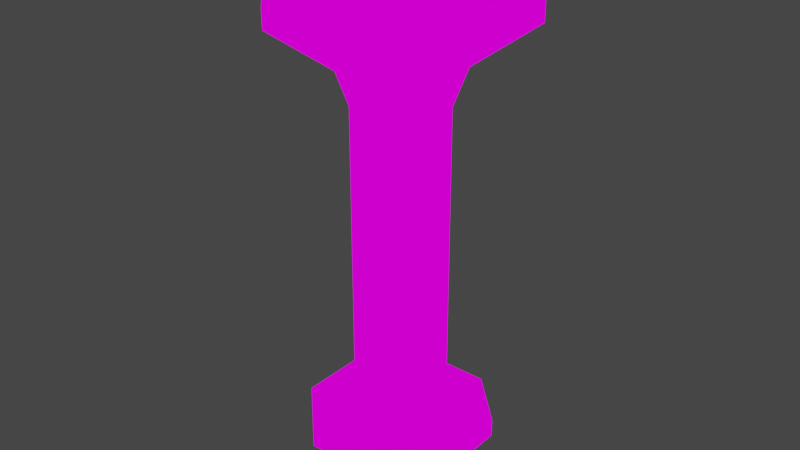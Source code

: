 # Source: holding_pillar.blend  (saved by Blender 2.92.15; exported with 4.5.12 LTS)
import bpy
from mathutils import Matrix  # noqa: F401  (used for matrix-valued properties, if any)

bpy.ops.wm.read_factory_settings(use_empty=True)
scene = bpy.context.scene
scene.name = 'Scene'

# ---- collections
col_collection = bpy.data.collections.new('Collection'); scene.collection.children.link(col_collection)

# ---- images (referenced by path relative to the original .blend; pixels are not part of the script)
import os
ASSET_DIR = os.environ.get("B2B_ASSET_DIR", "")  # directory of the original .blend (textures are referenced by path, not embedded)
HERE = os.path.dirname(os.path.abspath(__file__))  # packed textures are extracted next to this script under _unpacked/

def load_image(name, relpath, width, height, colorspace="sRGB"):
    """Load a texture the original file referenced (path relative to the .blend, or extracted next to this script)."""
    p = next((c for c in (os.path.join(HERE, relpath), os.path.join(ASSET_DIR, relpath)) if relpath and os.path.exists(c)), "")
    if p:
        img = bpy.data.images.load(p, check_existing=True)
        img.name = name
    else:  # same state as the original file: an image datablock whose file is absent (Cycles renders it pink)
        img = bpy.data.images.new(name, width, height)
        img.source = "FILE"
        img.filepath = "//" + (relpath or name)
    img.colorspace_settings.name = colorspace
    return img
img_pillar_uv_png = load_image('pillar uv.png', 'pillar uv.png', 1024, 1024, 'sRGB')

# ---- materials (node trees are filled in below, after node groups)
mat_mat_pillar = bpy.data.materials.new('mat_pillar')
mat_mat_pillar.use_transparent_shadow = False

# ---- material node trees
mat_mat_pillar.use_nodes = True; mat_mat_pillar.node_tree.nodes.clear()
_N = mat_mat_pillar.node_tree.nodes; _L = mat_mat_pillar.node_tree.links
n0 = _N.new('ShaderNodeOutputMaterial'); n0.name = 'Material Output'; n0.location = (300, 300)
n1 = _N.new('ShaderNodeEmission'); n1.name = 'Emission'; n1.location = (10, 300)
n2 = _N.new('ShaderNodeTexImage'); n2.name = 'Image Texture'; n2.location = (-280, 280)
n2.image = img_pillar_uv_png
n2.interpolation = 'Closest'
_L.new(n1.outputs[0], n0.inputs[0])
_L.new(n2.outputs[0], n1.inputs[0])
n0.is_active_output = True

# ---- world
world_world = bpy.data.worlds.new('World'); scene.world = world_world
world_world.use_nodes = True; world_world.node_tree.nodes.clear()
_N = world_world.node_tree.nodes; _L = world_world.node_tree.links
n0 = _N.new('ShaderNodeOutputWorld'); n0.name = 'World Output'; n0.location = (300, 300)
n1 = _N.new('ShaderNodeBackground'); n1.name = 'Background'; n1.location = (10, 300)
n1.inputs[0].default_value = (0.05088, 0.05088, 0.05088, 1.0)
_L.new(n1.outputs[0], n0.inputs[0])
n0.is_active_output = True
world_world.color = (0.05088, 0.05088, 0.05088)
world_world.use_sun_shadow = False
world_world.sun_shadow_jitter_overblur = 0.0

# ---- meshes
me_cylinder_001 = bpy.data.meshes.new('Cylinder.001')
me_cylinder_001.from_pydata([(-0.005803, 0.476, 0.5625), (-0.005803, 0.476, 3.438), (0.3407, 0.3324, 0.5625), (0.3407, 0.3324, 3.438), (0.476, 0.005803, 0.5625), (0.476, 0.005803, 3.438), (0.3324, -0.3407, 0.5625), (0.3324, -0.3407, 3.438), (0.005803, -0.476, 0.5625), (0.005803, -0.476, 3.438), (-0.3407, -0.3324, 0.5625), (-0.3407, -0.3324, 3.438), (-0.476, -0.005803, 0.5625), (-0.476, -0.005803, 3.438), (-0.3324, 0.3407, 0.5625), (-0.3324, 0.3407, 3.438), (-0.01571, 0.6154, 0.1875), (0.4462, 0.424, 0.1875), (0.4462, 0.424, 3.812), (-0.01571, 0.6154, 3.812), (0.6154, 0.01571, 0.1875), (0.6154, 0.01571, 3.812), (0.424, -0.4462, 0.1875), (0.424, -0.4462, 3.812), (0.01571, -0.6154, 0.1875), (0.01571, -0.6154, 3.812), (-0.4462, -0.424, 0.1875), (-0.4462, -0.424, 3.812), (-0.6154, -0.01571, 0.1875), (-0.6154, -0.01571, 3.812), (-0.424, 0.4462, 0.1875), (-0.424, 0.4462, 3.812), (-0.01161, 0.9519, 0.1875), (0.6813, 0.6649, 0.1875), (0.9519, 0.01161, 0.1875), (0.6649, -0.6813, 0.1875), (0.01161, -0.9519, 0.1875), (-0.6813, -0.6649, 0.1875), (-0.9519, -0.01161, 0.1875), (-0.6649, 0.6813, 0.1875), (-0.01161, 0.9519, 0.0), (0.6813, 0.6649, 0.0), (0.9519, 0.01161, 0.0), (0.6649, -0.6813, 0.0), (0.01161, -0.9519, 0.0), (-0.6813, -0.6649, 0.0), (-0.9519, -0.01161, 0.0), (-0.6649, 0.6813, 0.0), (0.8925, 0.848, 4.25), (-0.03142, 1.231, 4.25), (1.231, 0.03142, 4.25), (0.848, -0.8925, 4.25), (0.03142, -1.231, 4.25), (-0.8925, -0.848, 4.25), (-1.231, -0.03142, 4.25), (-0.848, 0.8925, 4.25), (0.8925, 0.848, 4.438), (-0.03142, 1.231, 4.438), (1.231, 0.03142, 4.438), (0.848, -0.8925, 4.438), (0.03142, -1.231, 4.438), (-0.8925, -0.848, 4.438), (-1.231, -0.03142, 4.438), (-0.848, 0.8925, 4.438), (0.6813, 0.6649, 4.438), (-0.01161, 0.9519, 4.438), (0.9519, 0.01161, 4.438), (0.6649, -0.6813, 4.438), (0.01161, -0.9519, 4.438), (-0.6813, -0.6649, 4.438), (-0.9519, -0.01161, 4.438), (-0.6649, 0.6813, 4.438), (0.6813, 0.6649, 4.125), (-0.01161, 0.9519, 4.125), (0.9519, 0.01161, 4.125), (0.6649, -0.6813, 4.125), (0.01161, -0.9519, 4.125), (-0.6813, -0.6649, 4.125), (-0.9519, -0.01161, 4.125), (-0.6649, 0.6813, 4.125)], [], [(0, 1, 3, 2), (2, 3, 5, 4), (4, 5, 7, 6), (6, 7, 9, 8), (8, 9, 11, 10), (10, 11, 13, 12), (6, 8, 24, 22), (12, 13, 15, 14), (14, 15, 1, 0), (13, 11, 27, 29), (21, 18, 48, 50), (30, 16, 32, 39), (9, 7, 23, 25), (2, 4, 20, 17), (12, 14, 30, 28), (5, 3, 18, 21), (15, 13, 29, 31), (8, 10, 26, 24), (11, 9, 25, 27), (4, 6, 22, 20), (14, 0, 16, 30), (0, 2, 17, 16), (7, 5, 21, 23), (1, 15, 31, 19), (3, 1, 19, 18), (10, 12, 28, 26), (36, 37, 45, 44), (28, 30, 39, 38), (26, 28, 38, 37), (24, 26, 37, 36), (22, 24, 36, 35), (20, 22, 35, 34), (17, 20, 34, 33), (16, 17, 33, 32), (40, 41, 42, 43, 44, 45, 46, 47), (34, 35, 43, 42), (32, 33, 41, 40), (39, 32, 40, 47), (37, 38, 46, 45), (35, 36, 44, 43), (33, 34, 42, 41), (38, 39, 47, 46), (54, 53, 61, 62), (18, 19, 49, 48), (19, 31, 55, 49), (31, 29, 54, 55), (29, 27, 53, 54), (27, 25, 52, 53), (25, 23, 51, 52), (23, 21, 50, 51), (56, 57, 65, 64), (52, 51, 59, 60), (50, 48, 56, 58), (55, 54, 62, 63), (53, 52, 60, 61), (51, 50, 58, 59), (48, 49, 57, 56), (49, 55, 63, 57), (71, 70, 78, 79), (57, 63, 71, 65), (62, 61, 69, 70), (60, 59, 67, 68), (58, 56, 64, 66), (63, 62, 70, 71), (61, 60, 68, 69), (59, 58, 66, 67), (72, 73, 79, 78, 77, 76, 75, 74), (69, 68, 76, 77), (67, 66, 74, 75), (64, 65, 73, 72), (65, 71, 79, 73), (70, 69, 77, 78), (68, 67, 75, 76), (66, 64, 72, 74)])
_uv = me_cylinder_001.uv_layers.new(name='UVMap')
_uv.uv.foreach_set('vector', [0.03125, 0.4961, 0.03125, 0.6875, 0.05469, 0.6875, 0.05469, 0.4961, 0.05469, 0.4961, 0.05469, 0.6875, 0.03125, 0.6875, 0.03125, 0.4961, 0.03125, 0.4961, 0.03125, 0.6875, 0.007812, 0.6875, 0.007812, 0.4961, 0.05469, 0.7422, 0.05469, 0.9336, 0.03125, 0.9336, 0.03125, 0.7422, 0.03125, 0.7422, 0.03125, 0.9336, 0.007812, 0.9336, 0.007812, 0.7422, 0.007812, 0.7422, 0.007812, 0.9336, 0.03125, 0.9336, 0.03125, 0.7422, 0.05469, 0.7422, 0.03125, 0.7422, 0.03125, 0.7188, 0.0625, 0.7188, 0.03125, 0.7422, 0.03125, 0.9336, 0.05469, 0.9336, 0.05469, 0.7422, 0.007812, 0.4961, 0.007812, 0.6875, 0.03125, 0.6875, 0.03125, 0.4961, 0.03125, 0.9336, 0.007812, 0.9336, 0.0, 0.957, 0.03125, 0.957, 0.4844, 0.8359, 0.4727, 0.8633, 0.5039, 0.8945, 0.5273, 0.8359, 0.5703, 0.8086, 0.5977, 0.8203, 0.5977, 0.8398, 0.5547, 0.8242, 0.03125, 0.9336, 0.05469, 0.9336, 0.0625, 0.957, 0.03125, 0.957, 0.05469, 0.4961, 0.03125, 0.4961, 0.03125, 0.4727, 0.0625, 0.4727, 0.03125, 0.7422, 0.05469, 0.7422, 0.0625, 0.7188, 0.03125, 0.7188, 0.03125, 0.6875, 0.05469, 0.6875, 0.0625, 0.7109, 0.03125, 0.7109, 0.05469, 0.9336, 0.03125, 0.9336, 0.03125, 0.957, 0.0625, 0.957, 0.03125, 0.7422, 0.007812, 0.7422, 0.0, 0.7188, 0.03125, 0.7188, 0.007812, 0.9336, 0.03125, 0.9336, 0.03125, 0.957, 0.0, 0.957, 0.03125, 0.4961, 0.007812, 0.4961, 0.0, 0.4727, 0.03125, 0.4727, 0.007812, 0.4961, 0.03125, 0.4961, 0.03125, 0.4727, 0.0, 0.4727, 0.03125, 0.4961, 0.05469, 0.4961, 0.0625, 0.4727, 0.03125, 0.4727, 0.007812, 0.6875, 0.03125, 0.6875, 0.03125, 0.7109, 0.0, 0.7109, 0.03125, 0.6875, 0.007812, 0.6875, 0.0, 0.7109, 0.03125, 0.7109, 0.05469, 0.6875, 0.03125, 0.6875, 0.03125, 0.7109, 0.0625, 0.7109, 0.007812, 0.7422, 0.03125, 0.7422, 0.03125, 0.7188, 0.0, 0.7188, 0.293, 1.0, 0.2422, 1.0, 0.2422, 0.9883, 0.293, 0.9883, 0.5586, 0.7773, 0.5703, 0.8086, 0.5547, 0.8242, 0.5352, 0.7773, 0.5703, 0.7539, 0.5586, 0.7773, 0.5352, 0.7773, 0.5547, 0.7383, 0.5977, 0.7422, 0.5703, 0.7539, 0.5547, 0.7383, 0.5977, 0.7188, 0.625, 0.75, 0.5977, 0.7422, 0.5977, 0.7188, 0.6406, 0.7344, 0.6367, 0.7812, 0.625, 0.75, 0.6406, 0.7344, 0.6562, 0.7812, 0.625, 0.8047, 0.6367, 0.7812, 0.6562, 0.7812, 0.6406, 0.8203, 0.5977, 0.8203, 0.625, 0.8047, 0.6406, 0.8203, 0.5977, 0.8398, 0.2812, 0.9375, 0.3242, 0.918, 0.3438, 0.875, 0.3242, 0.832, 0.2812, 0.8164, 0.2383, 0.832, 0.2188, 0.875, 0.2383, 0.918, 0.1719, 1.0, 0.1211, 1.0, 0.1211, 0.9883, 0.1719, 0.9883, 0.1719, 1.0, 0.2266, 1.0, 0.2266, 0.9883, 0.1719, 0.9883, 0.1211, 1.0, 0.1719, 1.0, 0.1719, 0.9883, 0.1211, 0.9883, 0.2422, 1.0, 0.293, 1.0, 0.293, 0.9883, 0.2422, 0.9883, 0.3477, 1.0, 0.293, 1.0, 0.293, 0.9883, 0.3477, 0.9883, 0.2266, 1.0, 0.1719, 1.0, 0.1719, 0.9883, 0.2266, 0.9883, 0.293, 1.0, 0.3477, 1.0, 0.3477, 0.9883, 0.293, 0.9883, 0.4141, 0.9883, 0.3633, 0.9883, 0.3633, 1.0, 0.4141, 1.0, 0.4727, 0.8633, 0.4375, 0.8789, 0.4375, 0.9219, 0.5039, 0.8945, 0.4375, 0.8789, 0.4102, 0.8672, 0.3789, 0.8984, 0.4375, 0.9219, 0.4102, 0.8672, 0.3945, 0.832, 0.3516, 0.832, 0.3789, 0.8984, 0.3945, 0.832, 0.4102, 0.8047, 0.375, 0.7734, 0.3516, 0.832, 0.4102, 0.8047, 0.4414, 0.7891, 0.4414, 0.7461, 0.375, 0.7734, 0.4414, 0.7891, 0.4688, 0.8008, 0.5, 0.7695, 0.4414, 0.7461, 0.4688, 0.8008, 0.4844, 0.8359, 0.5273, 0.8359, 0.5, 0.7695, 0.4961, 0.7109, 0.4375, 0.7383, 0.4375, 0.7188, 0.4844, 0.6992, 0.4141, 0.9883, 0.4688, 0.9883, 0.4688, 1.0, 0.4141, 1.0, 0.5391, 0.9883, 0.5938, 0.9883, 0.5938, 1.0, 0.5391, 1.0, 0.4688, 0.9883, 0.4141, 0.9883, 0.4141, 1.0, 0.4688, 1.0, 0.3633, 0.9883, 0.4141, 0.9883, 0.4141, 1.0, 0.3633, 1.0, 0.4883, 0.9883, 0.5391, 0.9883, 0.5391, 1.0, 0.4883, 1.0, 0.5938, 0.9883, 0.5391, 0.9883, 0.5391, 1.0, 0.5938, 1.0, 0.5391, 0.9883, 0.4883, 0.9883, 0.4883, 1.0, 0.5391, 1.0, 0.7188, 1.0, 0.6641, 1.0, 0.6641, 0.9727, 0.7188, 0.9727, 0.4375, 0.7383, 0.3867, 0.7148, 0.3984, 0.7031, 0.4375, 0.7188, 0.3633, 0.6562, 0.3828, 0.6055, 0.3984, 0.6172, 0.3789, 0.6562, 0.4414, 0.582, 0.4922, 0.6016, 0.4805, 0.6133, 0.4414, 0.5977, 0.5195, 0.6602, 0.4961, 0.7109, 0.4844, 0.6992, 0.5, 0.6602, 0.3867, 0.7148, 0.3633, 0.6562, 0.3789, 0.6562, 0.3984, 0.7031, 0.3828, 0.6055, 0.4414, 0.582, 0.4414, 0.5977, 0.3984, 0.6172, 0.4922, 0.6016, 0.5195, 0.6602, 0.5, 0.6602, 0.4805, 0.6133, 0.1797, 0.918, 0.1367, 0.9375, 0.09375, 0.918, 0.07422, 0.875, 0.09375, 0.832, 0.1367, 0.8164, 0.1797, 0.832, 0.1992, 0.875, 0.6133, 1.0, 0.6641, 1.0, 0.6641, 0.9727, 0.6133, 0.9727, 0.0, 1.0, 0.05078, 1.0, 0.05078, 0.9727, 0.0, 0.9727, 0.1055, 1.0, 0.05078, 1.0, 0.05078, 0.9727, 0.1055, 0.9727, 0.05078, 1.0, 0.0, 1.0, 0.0, 0.9727, 0.05078, 0.9727, 0.6641, 1.0, 0.6133, 1.0, 0.6133, 0.9727, 0.6641, 0.9727, 0.6641, 1.0, 0.7188, 1.0, 0.7188, 0.9727, 0.6641, 0.9727, 0.05078, 1.0, 0.1055, 1.0, 0.1055, 0.9727, 0.05078, 0.9727])
me_cylinder_001.materials.append(mat_mat_pillar)
me_cylinder_001.use_remesh_fix_poles = True
me_cylinder_001.use_remesh_preserve_attributes = False
me_cylinder_001.use_mirror_vertex_groups = False
me_cylinder_001.use_paint_bone_selection = False
me_cylinder_001.use_paint_mask = True
me_cylinder_001.update()

# ---- objects
ob_holding_pillar = bpy.data.objects.new('holding pillar', me_cylinder_001)

# ---- transforms, parenting, visibility, modifiers, constraints
ob_holding_pillar.location = (0.0, 0.0, 0.0)
ob_holding_pillar.rotation_euler = (0.0, 0.0, 0.3927)
ob_holding_pillar.lineart.crease_threshold = 0.0

# ---- collection membership
col_collection.objects.link(ob_holding_pillar)

# ---- scene / render settings (as saved in the file)
scene.frame_start = 1; scene.frame_end = 250; scene.frame_set(42)
scene.render.engine = 'BLENDER_EEVEE_NEXT'
scene.cycles.use_denoising = False
scene.cycles.samples = 128
scene.cycles.sampling_pattern = 'TABULATED_SOBOL'
scene.cycles.use_adaptive_sampling = False
scene.cycles.use_light_tree = False
scene.view_settings.view_transform = 'Filmic'
bpy.context.view_layer.update()

# ---- added for rendering (the .blend has no active camera): camera
cam_auto = bpy.data.cameras.new('AutoCamera')
cam_auto.lens = 50.0
cam_auto.sensor_width = 36.0
cam_auto.clip_end = 1000.0
ob_auto_camera = bpy.data.objects.new('AutoCamera', cam_auto)
scene.collection.objects.link(ob_auto_camera)
ob_auto_camera.location = (5.87912, -7.05494, 6.92204)
ob_auto_camera.rotation_euler = (1.09748, -7.21219e-08, 0.694738)
scene.camera = ob_auto_camera
bpy.context.view_layer.update()
